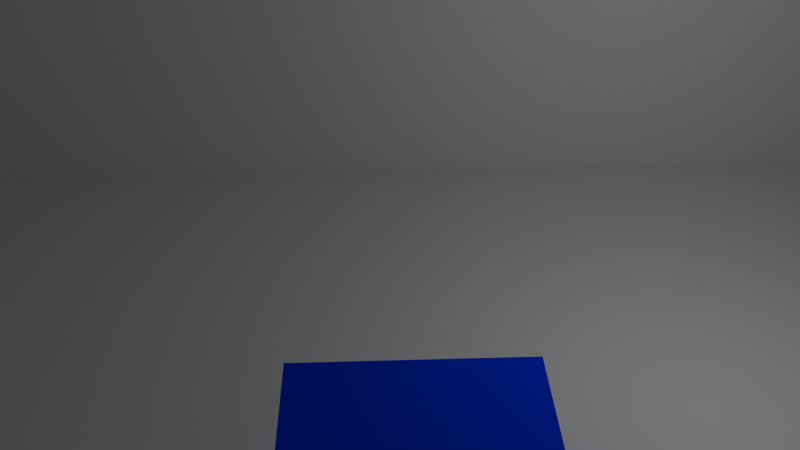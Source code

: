 # Source: 3dcam.blend  (saved by Blender 2.76.0; exported with 4.5.12 LTS)
import bpy
from mathutils import Matrix  # noqa: F401  (used for matrix-valued properties, if any)

bpy.ops.wm.read_factory_settings(use_empty=True)
scene = bpy.context.scene
scene.name = 'Scene'

# ---- collections
col_collection_1 = bpy.data.collections.new('Collection 1'); scene.collection.children.link(col_collection_1)

# ---- materials (node trees are filled in below, after node groups)
mat_material_001 = bpy.data.materials.new('Material.001')
mat_material_001.alpha_threshold = 0.0
mat_material_001.use_transparent_shadow = False
mat_material_001.roughness = 0.5
mat_material = bpy.data.materials.new('Material')
mat_material.alpha_threshold = 0.0
mat_material.use_transparent_shadow = False
mat_material.roughness = 0.5
mat_material_002 = bpy.data.materials.new('Material.002')
mat_material_002.alpha_threshold = 0.0
mat_material_002.use_transparent_shadow = False
mat_material_002.diffuse_color = (0.0, 0.03836, 0.8, 1.0)
mat_material_002.roughness = 0.5

# ---- material node trees

# ---- world
world_world = bpy.data.worlds.new('World'); scene.world = world_world
world_world.color = (0.05088, 0.05088, 0.05088)
world_world.use_sun_shadow = False
world_world.sun_shadow_jitter_overblur = 0.0
world_world.cycles.sampling_method = 'MANUAL'
world_world.cycles.sample_map_resolution = 256

# ---- cameras
cam_camera_001 = bpy.data.cameras.new('Camera.001')
cam_camera_001.clip_end = 100.0
cam_camera_001.lens = 35.0
cam_camera_001.sensor_width = 32.0
cam_camera_001.sensor_height = 18.0
cam_camera_001.display_size = 2.0
cam_camera_001.dof.focus_distance = 0.0
cam_camera_001.dof.aperture_fstop = 128.0
cam_camera_001.dof.aperture_blades = 6

# ---- lights
light_point = bpy.data.lights.new('Point', 'POINT')
light_point.transmission_factor = 0.0
light_point.energy = 100.0
light_point.shadow_buffer_clip_start = 0.5
light_point.shadow_soft_size = 0.1
light_point.shadow_maximum_resolution = 0.006
light_point.use_absolute_resolution = True
light_point.cycles.use_multiple_importance_sampling = False

# ---- meshes
me_plane_001 = bpy.data.meshes.new('Plane.001')
me_plane_001.from_pydata([(-1.0, -1.0, 0.0), (1.0, -1.0, 0.0), (-1.0, 1.0, 0.0), (1.0, 1.0, 0.0)], [], [(0, 1, 3, 2)])
me_plane_001.materials.append(mat_material_001)
me_plane_001.use_remesh_preserve_volume = False
me_plane_001.use_remesh_preserve_attributes = False
me_plane_001.use_mirror_vertex_groups = False
me_plane_001.update()
me_plane = bpy.data.meshes.new('Plane')
me_plane.from_pydata([(-1.0, -1.0, 0.0), (1.0, -1.0, 0.0), (-1.0, 1.0, 0.0), (1.0, 1.0, 0.0)], [], [(0, 1, 3, 2)])
me_plane.materials.append(mat_material)
me_plane.use_remesh_preserve_volume = False
me_plane.use_remesh_preserve_attributes = False
me_plane.use_mirror_vertex_groups = False
me_plane.update()
me_cube = bpy.data.meshes.new('Cube')
me_cube.from_pydata([(-1.0, -1.0, -1.0), (-1.0, -1.0, 1.0), (-1.0, 1.0, -1.0), (-1.0, 1.0, 1.0), (1.0, -1.0, -1.0), (1.0, -1.0, 1.0), (1.0, 1.0, -1.0), (1.0, 1.0, 1.0)], [], [(1, 3, 2, 0), (3, 7, 6, 2), (7, 5, 4, 6), (5, 1, 0, 4), (0, 2, 6, 4), (5, 7, 3, 1)])
me_cube.materials.append(mat_material_002)
me_cube.use_remesh_preserve_volume = False
me_cube.use_remesh_preserve_attributes = False
me_cube.use_mirror_vertex_groups = False
me_cube.update()

# ---- objects
ob_plane_001 = bpy.data.objects.new('Plane.001', me_plane_001)
ob_plane = bpy.data.objects.new('Plane', me_plane)
ob_player = bpy.data.objects.new('Player', me_cube)
ob_camera = bpy.data.objects.new('Camera', cam_camera_001)
ob_point = bpy.data.objects.new('Point', light_point)

# ---- transforms, parenting, visibility, modifiers, constraints
ob_plane_001.location = (0.9141, 1.924, -0.7711)
ob_plane_001.scale = (7.451, 7.451, 7.451)
ob_plane_001.lineart.crease_threshold = 0.0
ob_plane.location = (0.4143, -1.631, 2.288)
ob_plane.rotation_euler = (1.571, 0.0, 0.0)
ob_plane.scale = (8.956, 3.393, 3.393)
ob_plane.lineart.crease_threshold = 0.0
ob_player.location = (0.0, 5.007, 0.0)
ob_player.lineart.crease_threshold = 0.0
ob_camera.location = (0.2851, 8.915, 5.742)
ob_camera.rotation_euler = (0.9561, 4.199e-05, 3.105)
ob_camera.lineart.crease_threshold = 0.0
ob_point.location = (-2.932, 3.125, 3.18)
ob_point.lineart.crease_threshold = 0.0

# ---- collection membership
col_collection_1.objects.link(ob_plane_001)
col_collection_1.objects.link(ob_plane)
col_collection_1.objects.link(ob_player)
col_collection_1.objects.link(ob_camera)
col_collection_1.objects.link(ob_point)

# ---- scene / render settings (as saved in the file)
scene.camera = ob_camera
scene.frame_start = 1; scene.frame_end = 250; scene.frame_set(1)
scene.render.engine = 'BLENDER_EEVEE_NEXT'
scene.render.resolution_percentage = 50
scene.render.dither_intensity = 0.0
scene.cycles.use_denoising = False
scene.cycles.samples = 10
scene.cycles.sampling_pattern = 'TABULATED_SOBOL'
scene.cycles.light_sampling_threshold = 0.0
scene.cycles.use_adaptive_sampling = False
scene.cycles.use_light_tree = False
scene.cycles.blur_glossy = 0.0
scene.cycles.pixel_filter_type = 'GAUSSIAN'
scene.cycles.sample_clamp_indirect = 0.0
scene.view_settings.view_transform = 'Standard'
bpy.context.view_layer.update()
